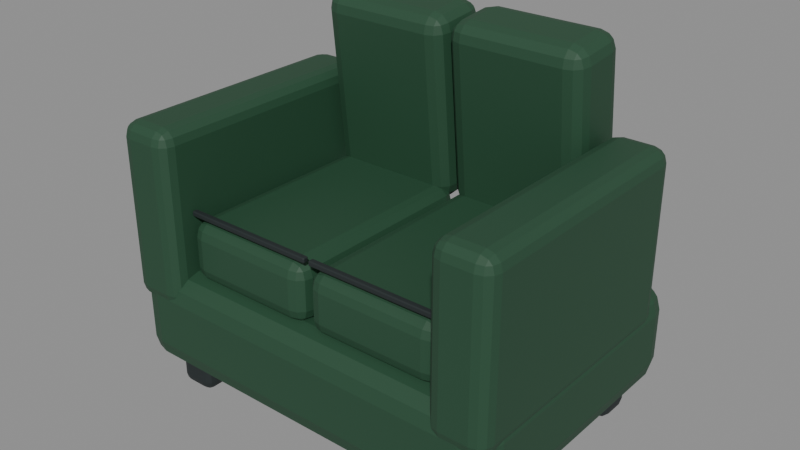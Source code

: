 # Source: best.blend  (saved by Blender 5.2.45; exported with 4.5.12 LTS)
import bpy
from mathutils import Matrix  # noqa: F401  (used for matrix-valued properties, if any)

bpy.ops.wm.read_factory_settings(use_empty=True)
scene = bpy.context.scene
scene.name = 'Scene'

# ---- materials (node trees are filled in below, after node groups)
mat_green = bpy.data.materials.new('green')
mat_green.diffuse_color = (0.0185, 0.07036, 0.03434, 1.0)
mat_dark = bpy.data.materials.new('dark')
mat_dark.diffuse_color = (0.01444, 0.02122, 0.02217, 1.0)

# ---- material node trees
mat_green.use_nodes = True; mat_green.node_tree.nodes.clear()
_N = mat_green.node_tree.nodes; _L = mat_green.node_tree.links
n0 = _N.new('ShaderNodeBsdfPrincipled'); n0.name = 'Principled BSDF'; n0.location = (-200, 100)
n0.inputs[0].default_value = (0.0185, 0.07036, 0.03434, 1.0)
n0.inputs[2].default_value = 0.65
n0.inputs[10].default_value = 0.005
n1 = _N.new('ShaderNodeOutputMaterial'); n1.name = 'Material Output'; n1.location = (200, 100)
_L.new(n0.outputs[0], n1.inputs[0])
n1.is_active_output = True
mat_dark.use_nodes = True; mat_dark.node_tree.nodes.clear()
_N = mat_dark.node_tree.nodes; _L = mat_dark.node_tree.links
n0 = _N.new('ShaderNodeBsdfPrincipled'); n0.name = 'Principled BSDF'; n0.location = (-200, 100)
n0.inputs[0].default_value = (0.01444, 0.02122, 0.02217, 1.0)
n0.inputs[2].default_value = 0.65
n0.inputs[10].default_value = 0.005
n1 = _N.new('ShaderNodeOutputMaterial'); n1.name = 'Material Output'; n1.location = (200, 100)
_L.new(n0.outputs[0], n1.inputs[0])
n1.is_active_output = True

# ---- meshes
me_cube = bpy.data.meshes.new('Cube')
me_cube.from_pydata([(-0.625, -0.45, -0.16), (-0.625, -0.45, 0.16), (-0.625, 0.45, -0.16), (-0.625, 0.45, 0.16), (0.625, -0.45, -0.16), (0.625, -0.45, 0.16), (0.625, 0.45, -0.16), (0.625, 0.45, 0.16)], [], [(0, 1, 3, 2), (2, 3, 7, 6), (6, 7, 5, 4), (4, 5, 1, 0), (2, 6, 4, 0), (7, 3, 1, 5)])
_uv = me_cube.uv_layers.new(name='UVMap')
_uv.uv.foreach_set('vector', [0.375, 0.0, 0.625, 0.0, 0.625, 0.25, 0.375, 0.25, 0.375, 0.25, 0.625, 0.25, 0.625, 0.5, 0.375, 0.5, 0.375, 0.5, 0.625, 0.5, 0.625, 0.75, 0.375, 0.75, 0.375, 0.75, 0.625, 0.75, 0.625, 1.0, 0.375, 1.0, 0.125, 0.5, 0.375, 0.5, 0.375, 0.75, 0.125, 0.75, 0.625, 0.5, 0.875, 0.5, 0.875, 0.75, 0.625, 0.75])
me_cube.materials.append(mat_green)
me_cube.update()
me_cube_001 = bpy.data.meshes.new('Cube.001')
me_cube_001.from_pydata([(-0.06, -0.06, -0.075), (-0.06, -0.06, 0.075), (-0.06, 0.06, -0.075), (-0.06, 0.06, 0.075), (0.06, -0.06, -0.075), (0.06, -0.06, 0.075), (0.06, 0.06, -0.075), (0.06, 0.06, 0.075)], [], [(0, 1, 3, 2), (2, 3, 7, 6), (6, 7, 5, 4), (4, 5, 1, 0), (2, 6, 4, 0), (7, 3, 1, 5)])
_uv = me_cube_001.uv_layers.new(name='UVMap')
_uv.uv.foreach_set('vector', [0.375, 0.0, 0.625, 0.0, 0.625, 0.25, 0.375, 0.25, 0.375, 0.25, 0.625, 0.25, 0.625, 0.5, 0.375, 0.5, 0.375, 0.5, 0.625, 0.5, 0.625, 0.75, 0.375, 0.75, 0.375, 0.75, 0.625, 0.75, 0.625, 1.0, 0.375, 1.0, 0.125, 0.5, 0.375, 0.5, 0.375, 0.75, 0.125, 0.75, 0.625, 0.5, 0.875, 0.5, 0.875, 0.75, 0.625, 0.75])
me_cube_001.materials.append(mat_dark)
me_cube_001.update()
me_cube_002 = bpy.data.meshes.new('Cube.002')
me_cube_002.from_pydata([(-0.06, -0.06, -0.075), (-0.06, -0.06, 0.075), (-0.06, 0.06, -0.075), (-0.06, 0.06, 0.075), (0.06, -0.06, -0.075), (0.06, -0.06, 0.075), (0.06, 0.06, -0.075), (0.06, 0.06, 0.075)], [], [(0, 1, 3, 2), (2, 3, 7, 6), (6, 7, 5, 4), (4, 5, 1, 0), (2, 6, 4, 0), (7, 3, 1, 5)])
_uv = me_cube_002.uv_layers.new(name='UVMap')
_uv.uv.foreach_set('vector', [0.375, 0.0, 0.625, 0.0, 0.625, 0.25, 0.375, 0.25, 0.375, 0.25, 0.625, 0.25, 0.625, 0.5, 0.375, 0.5, 0.375, 0.5, 0.625, 0.5, 0.625, 0.75, 0.375, 0.75, 0.375, 0.75, 0.625, 0.75, 0.625, 1.0, 0.375, 1.0, 0.125, 0.5, 0.375, 0.5, 0.375, 0.75, 0.125, 0.75, 0.625, 0.5, 0.875, 0.5, 0.875, 0.75, 0.625, 0.75])
me_cube_002.materials.append(mat_dark)
me_cube_002.update()
me_cube_003 = bpy.data.meshes.new('Cube.003')
me_cube_003.from_pydata([(-0.06, -0.06, -0.075), (-0.06, -0.06, 0.075), (-0.06, 0.06, -0.075), (-0.06, 0.06, 0.075), (0.06, -0.06, -0.075), (0.06, -0.06, 0.075), (0.06, 0.06, -0.075), (0.06, 0.06, 0.075)], [], [(0, 1, 3, 2), (2, 3, 7, 6), (6, 7, 5, 4), (4, 5, 1, 0), (2, 6, 4, 0), (7, 3, 1, 5)])
_uv = me_cube_003.uv_layers.new(name='UVMap')
_uv.uv.foreach_set('vector', [0.375, 0.0, 0.625, 0.0, 0.625, 0.25, 0.375, 0.25, 0.375, 0.25, 0.625, 0.25, 0.625, 0.5, 0.375, 0.5, 0.375, 0.5, 0.625, 0.5, 0.625, 0.75, 0.375, 0.75, 0.375, 0.75, 0.625, 0.75, 0.625, 1.0, 0.375, 1.0, 0.125, 0.5, 0.375, 0.5, 0.375, 0.75, 0.125, 0.75, 0.625, 0.5, 0.875, 0.5, 0.875, 0.75, 0.625, 0.75])
me_cube_003.materials.append(mat_dark)
me_cube_003.update()
me_cube_004 = bpy.data.meshes.new('Cube.004')
me_cube_004.from_pydata([(-0.06, -0.06, -0.075), (-0.06, -0.06, 0.075), (-0.06, 0.06, -0.075), (-0.06, 0.06, 0.075), (0.06, -0.06, -0.075), (0.06, -0.06, 0.075), (0.06, 0.06, -0.075), (0.06, 0.06, 0.075)], [], [(0, 1, 3, 2), (2, 3, 7, 6), (6, 7, 5, 4), (4, 5, 1, 0), (2, 6, 4, 0), (7, 3, 1, 5)])
_uv = me_cube_004.uv_layers.new(name='UVMap')
_uv.uv.foreach_set('vector', [0.375, 0.0, 0.625, 0.0, 0.625, 0.25, 0.375, 0.25, 0.375, 0.25, 0.625, 0.25, 0.625, 0.5, 0.375, 0.5, 0.375, 0.5, 0.625, 0.5, 0.625, 0.75, 0.375, 0.75, 0.375, 0.75, 0.625, 0.75, 0.625, 1.0, 0.375, 1.0, 0.125, 0.5, 0.375, 0.5, 0.375, 0.75, 0.125, 0.75, 0.625, 0.5, 0.875, 0.5, 0.875, 0.75, 0.625, 0.75])
me_cube_004.materials.append(mat_dark)
me_cube_004.update()
me_cube_005 = bpy.data.meshes.new('Cube.005')
me_cube_005.from_pydata([(-0.215, -0.335, -0.095), (-0.215, -0.335, 0.095), (-0.215, 0.335, -0.095), (-0.215, 0.335, 0.095), (0.215, -0.335, -0.095), (0.215, -0.335, 0.095), (0.215, 0.335, -0.095), (0.215, 0.335, 0.095)], [], [(0, 1, 3, 2), (2, 3, 7, 6), (6, 7, 5, 4), (4, 5, 1, 0), (2, 6, 4, 0), (7, 3, 1, 5)])
_uv = me_cube_005.uv_layers.new(name='UVMap')
_uv.uv.foreach_set('vector', [0.375, 0.0, 0.625, 0.0, 0.625, 0.25, 0.375, 0.25, 0.375, 0.25, 0.625, 0.25, 0.625, 0.5, 0.375, 0.5, 0.375, 0.5, 0.625, 0.5, 0.625, 0.75, 0.375, 0.75, 0.375, 0.75, 0.625, 0.75, 0.625, 1.0, 0.375, 1.0, 0.125, 0.5, 0.375, 0.5, 0.375, 0.75, 0.125, 0.75, 0.625, 0.5, 0.875, 0.5, 0.875, 0.75, 0.625, 0.75])
me_cube_005.materials.append(mat_green)
me_cube_005.update()
me_cube_006 = bpy.data.meshes.new('Cube.006')
me_cube_006.from_pydata([(-0.215, -0.105, -0.29), (-0.215, -0.105, 0.29), (-0.215, 0.105, -0.29), (-0.215, 0.105, 0.29), (0.215, -0.105, -0.29), (0.215, -0.105, 0.29), (0.215, 0.105, -0.29), (0.215, 0.105, 0.29)], [], [(0, 1, 3, 2), (2, 3, 7, 6), (6, 7, 5, 4), (4, 5, 1, 0), (2, 6, 4, 0), (7, 3, 1, 5)])
_uv = me_cube_006.uv_layers.new(name='UVMap')
_uv.uv.foreach_set('vector', [0.375, 0.0, 0.625, 0.0, 0.625, 0.25, 0.375, 0.25, 0.375, 0.25, 0.625, 0.25, 0.625, 0.5, 0.375, 0.5, 0.375, 0.5, 0.625, 0.5, 0.625, 0.75, 0.375, 0.75, 0.375, 0.75, 0.625, 0.75, 0.625, 1.0, 0.375, 1.0, 0.125, 0.5, 0.375, 0.5, 0.375, 0.75, 0.125, 0.75, 0.625, 0.5, 0.875, 0.5, 0.875, 0.75, 0.625, 0.75])
me_cube_006.materials.append(mat_green)
me_cube_006.update()
me_cube_007 = bpy.data.meshes.new('Cube.007')
me_cube_007.from_pydata([(-0.215, -0.009, -0.008), (-0.215, -0.009, 0.008), (-0.215, 0.009, -0.008), (-0.215, 0.009, 0.008), (0.215, -0.009, -0.008), (0.215, -0.009, 0.008), (0.215, 0.009, -0.008), (0.215, 0.009, 0.008)], [], [(0, 1, 3, 2), (2, 3, 7, 6), (6, 7, 5, 4), (4, 5, 1, 0), (2, 6, 4, 0), (7, 3, 1, 5)])
_uv = me_cube_007.uv_layers.new(name='UVMap')
_uv.uv.foreach_set('vector', [0.375, 0.0, 0.625, 0.0, 0.625, 0.25, 0.375, 0.25, 0.375, 0.25, 0.625, 0.25, 0.625, 0.5, 0.375, 0.5, 0.375, 0.5, 0.625, 0.5, 0.625, 0.75, 0.375, 0.75, 0.375, 0.75, 0.625, 0.75, 0.625, 1.0, 0.375, 1.0, 0.125, 0.5, 0.375, 0.5, 0.375, 0.75, 0.125, 0.75, 0.625, 0.5, 0.875, 0.5, 0.875, 0.75, 0.625, 0.75])
me_cube_007.materials.append(mat_dark)
me_cube_007.update()
me_cube_008 = bpy.data.meshes.new('Cube.008')
me_cube_008.from_pydata([(-0.215, -0.335, -0.095), (-0.215, -0.335, 0.095), (-0.215, 0.335, -0.095), (-0.215, 0.335, 0.095), (0.215, -0.335, -0.095), (0.215, -0.335, 0.095), (0.215, 0.335, -0.095), (0.215, 0.335, 0.095)], [], [(0, 1, 3, 2), (2, 3, 7, 6), (6, 7, 5, 4), (4, 5, 1, 0), (2, 6, 4, 0), (7, 3, 1, 5)])
_uv = me_cube_008.uv_layers.new(name='UVMap')
_uv.uv.foreach_set('vector', [0.375, 0.0, 0.625, 0.0, 0.625, 0.25, 0.375, 0.25, 0.375, 0.25, 0.625, 0.25, 0.625, 0.5, 0.375, 0.5, 0.375, 0.5, 0.625, 0.5, 0.625, 0.75, 0.375, 0.75, 0.375, 0.75, 0.625, 0.75, 0.625, 1.0, 0.375, 1.0, 0.125, 0.5, 0.375, 0.5, 0.375, 0.75, 0.125, 0.75, 0.625, 0.5, 0.875, 0.5, 0.875, 0.75, 0.625, 0.75])
me_cube_008.materials.append(mat_green)
me_cube_008.update()
me_cube_009 = bpy.data.meshes.new('Cube.009')
me_cube_009.from_pydata([(-0.215, -0.105, -0.29), (-0.215, -0.105, 0.29), (-0.215, 0.105, -0.29), (-0.215, 0.105, 0.29), (0.215, -0.105, -0.29), (0.215, -0.105, 0.29), (0.215, 0.105, -0.29), (0.215, 0.105, 0.29)], [], [(0, 1, 3, 2), (2, 3, 7, 6), (6, 7, 5, 4), (4, 5, 1, 0), (2, 6, 4, 0), (7, 3, 1, 5)])
_uv = me_cube_009.uv_layers.new(name='UVMap')
_uv.uv.foreach_set('vector', [0.375, 0.0, 0.625, 0.0, 0.625, 0.25, 0.375, 0.25, 0.375, 0.25, 0.625, 0.25, 0.625, 0.5, 0.375, 0.5, 0.375, 0.5, 0.625, 0.5, 0.625, 0.75, 0.375, 0.75, 0.375, 0.75, 0.625, 0.75, 0.625, 1.0, 0.375, 1.0, 0.125, 0.5, 0.375, 0.5, 0.375, 0.75, 0.125, 0.75, 0.625, 0.5, 0.875, 0.5, 0.875, 0.75, 0.625, 0.75])
me_cube_009.materials.append(mat_green)
me_cube_009.update()
me_cube_010 = bpy.data.meshes.new('Cube.010')
me_cube_010.from_pydata([(-0.215, -0.009, -0.008), (-0.215, -0.009, 0.008), (-0.215, 0.009, -0.008), (-0.215, 0.009, 0.008), (0.215, -0.009, -0.008), (0.215, -0.009, 0.008), (0.215, 0.009, -0.008), (0.215, 0.009, 0.008)], [], [(0, 1, 3, 2), (2, 3, 7, 6), (6, 7, 5, 4), (4, 5, 1, 0), (2, 6, 4, 0), (7, 3, 1, 5)])
_uv = me_cube_010.uv_layers.new(name='UVMap')
_uv.uv.foreach_set('vector', [0.375, 0.0, 0.625, 0.0, 0.625, 0.25, 0.375, 0.25, 0.375, 0.25, 0.625, 0.25, 0.625, 0.5, 0.375, 0.5, 0.375, 0.5, 0.625, 0.5, 0.625, 0.75, 0.375, 0.75, 0.375, 0.75, 0.625, 0.75, 0.625, 1.0, 0.375, 1.0, 0.125, 0.5, 0.375, 0.5, 0.375, 0.75, 0.125, 0.75, 0.625, 0.5, 0.875, 0.5, 0.875, 0.75, 0.625, 0.75])
me_cube_010.materials.append(mat_dark)
me_cube_010.update()
me_cube_011 = bpy.data.meshes.new('Cube.011')
me_cube_011.from_pydata([(-0.09, -0.405, -0.275), (-0.09, -0.405, 0.275), (-0.09, 0.405, -0.275), (-0.09, 0.405, 0.275), (0.09, -0.405, -0.275), (0.09, -0.405, 0.275), (0.09, 0.405, -0.275), (0.09, 0.405, 0.275)], [], [(0, 1, 3, 2), (2, 3, 7, 6), (6, 7, 5, 4), (4, 5, 1, 0), (2, 6, 4, 0), (7, 3, 1, 5)])
_uv = me_cube_011.uv_layers.new(name='UVMap')
_uv.uv.foreach_set('vector', [0.375, 0.0, 0.625, 0.0, 0.625, 0.25, 0.375, 0.25, 0.375, 0.25, 0.625, 0.25, 0.625, 0.5, 0.375, 0.5, 0.375, 0.5, 0.625, 0.5, 0.625, 0.75, 0.375, 0.75, 0.375, 0.75, 0.625, 0.75, 0.625, 1.0, 0.375, 1.0, 0.125, 0.5, 0.375, 0.5, 0.375, 0.75, 0.125, 0.75, 0.625, 0.5, 0.875, 0.5, 0.875, 0.75, 0.625, 0.75])
me_cube_011.materials.append(mat_green)
me_cube_011.update()
me_cube_012 = bpy.data.meshes.new('Cube.012')
me_cube_012.from_pydata([(-0.09, -0.405, -0.275), (-0.09, -0.405, 0.275), (-0.09, 0.405, -0.275), (-0.09, 0.405, 0.275), (0.09, -0.405, -0.275), (0.09, -0.405, 0.275), (0.09, 0.405, -0.275), (0.09, 0.405, 0.275)], [], [(0, 1, 3, 2), (2, 3, 7, 6), (6, 7, 5, 4), (4, 5, 1, 0), (2, 6, 4, 0), (7, 3, 1, 5)])
_uv = me_cube_012.uv_layers.new(name='UVMap')
_uv.uv.foreach_set('vector', [0.375, 0.0, 0.625, 0.0, 0.625, 0.25, 0.375, 0.25, 0.375, 0.25, 0.625, 0.25, 0.625, 0.5, 0.375, 0.5, 0.375, 0.5, 0.625, 0.5, 0.625, 0.75, 0.375, 0.75, 0.375, 0.75, 0.625, 0.75, 0.625, 1.0, 0.375, 1.0, 0.125, 0.5, 0.375, 0.5, 0.375, 0.75, 0.125, 0.75, 0.625, 0.5, 0.875, 0.5, 0.875, 0.75, 0.625, 0.75])
me_cube_012.materials.append(mat_green)
me_cube_012.update()

# ---- objects
ob_inventory_39 = bpy.data.objects.new('inventory_39', None)
ob_upholstered_base = bpy.data.objects.new('Upholstered base', me_cube)
ob_sofa_foot = bpy.data.objects.new('Sofa foot', me_cube_001)
ob_sofa_foot_001 = bpy.data.objects.new('Sofa foot.001', me_cube_002)
ob_sofa_foot_002 = bpy.data.objects.new('Sofa foot.002', me_cube_003)
ob_sofa_foot_003 = bpy.data.objects.new('Sofa foot.003', me_cube_004)
ob_seat_cushion = bpy.data.objects.new('Seat cushion', me_cube_005)
ob_back_cushion = bpy.data.objects.new('Back cushion', me_cube_006)
ob_upholstery_piping = bpy.data.objects.new('Upholstery piping', me_cube_007)
ob_seat_cushion_001 = bpy.data.objects.new('Seat cushion.001', me_cube_008)
ob_back_cushion_001 = bpy.data.objects.new('Back cushion.001', me_cube_009)
ob_upholstery_piping_001 = bpy.data.objects.new('Upholstery piping.001', me_cube_010)
ob_armrest = bpy.data.objects.new('Armrest', me_cube_011)
ob_armrest_001 = bpy.data.objects.new('Armrest.001', me_cube_012)

# ---- transforms, parenting, visibility, modifiers, constraints
ob_inventory_39.location = (0.0, 0.0, 0.0)
ob_inventory_39.scale = (0.8, 0.8, 0.8)
ob_upholstered_base.parent = ob_inventory_39
ob_upholstered_base.location = (0.625, -0.45, 0.26)
_m = ob_upholstered_base.modifiers.new('Soft manufactured edges', 'BEVEL')
_m.width = 0.08
_m.width_pct = 0.08
_m.segments = 3
ob_sofa_foot.parent = ob_inventory_39
ob_sofa_foot.location = (0.13, -0.13, 0.075)
_m = ob_sofa_foot.modifiers.new('Soft manufactured edges', 'BEVEL')
_m.width = 0.03
_m.width_pct = 0.03
_m.segments = 3
ob_sofa_foot_001.parent = ob_inventory_39
ob_sofa_foot_001.location = (0.13, -0.77, 0.075)
_m = ob_sofa_foot_001.modifiers.new('Soft manufactured edges', 'BEVEL')
_m.width = 0.03
_m.width_pct = 0.03
_m.segments = 3
ob_sofa_foot_002.parent = ob_inventory_39
ob_sofa_foot_002.location = (1.12, -0.13, 0.075)
_m = ob_sofa_foot_002.modifiers.new('Soft manufactured edges', 'BEVEL')
_m.width = 0.03
_m.width_pct = 0.03
_m.segments = 3
ob_sofa_foot_003.parent = ob_inventory_39
ob_sofa_foot_003.location = (1.12, -0.77, 0.075)
_m = ob_sofa_foot_003.modifiers.new('Soft manufactured edges', 'BEVEL')
_m.width = 0.03
_m.width_pct = 0.03
_m.segments = 3
ob_seat_cushion.parent = ob_inventory_39
ob_seat_cushion.location = (0.4025, -0.51, 0.5)
_m = ob_seat_cushion.modifiers.new('Soft manufactured edges', 'BEVEL')
_m.width = 0.0475
_m.width_pct = 0.0475
_m.segments = 3
ob_back_cushion.parent = ob_inventory_39
ob_back_cushion.location = (0.4025, -0.15, 0.84)
ob_back_cushion.rotation_euler = (0.1, 0.0, 0.0)
_m = ob_back_cushion.modifiers.new('Soft manufactured edges', 'BEVEL')
_m.width = 0.0525
_m.width_pct = 0.0525
_m.segments = 3
ob_upholstery_piping.parent = ob_inventory_39
ob_upholstery_piping.location = (0.4025, -0.82, 0.61)
_m = ob_upholstery_piping.modifiers.new('Soft manufactured edges', 'BEVEL')
_m.width = 0.004
_m.width_pct = 0.004
_m.segments = 3
ob_seat_cushion_001.parent = ob_inventory_39
ob_seat_cushion_001.location = (0.8475, -0.51, 0.5)
_m = ob_seat_cushion_001.modifiers.new('Soft manufactured edges', 'BEVEL')
_m.width = 0.0475
_m.width_pct = 0.0475
_m.segments = 3
ob_back_cushion_001.parent = ob_inventory_39
ob_back_cushion_001.location = (0.8475, -0.15, 0.84)
ob_back_cushion_001.rotation_euler = (0.1, 0.0, 0.0)
_m = ob_back_cushion_001.modifiers.new('Soft manufactured edges', 'BEVEL')
_m.width = 0.0525
_m.width_pct = 0.0525
_m.segments = 3
ob_upholstery_piping_001.parent = ob_inventory_39
ob_upholstery_piping_001.location = (0.8475, -0.82, 0.61)
_m = ob_upholstery_piping_001.modifiers.new('Soft manufactured edges', 'BEVEL')
_m.width = 0.004
_m.width_pct = 0.004
_m.segments = 3
ob_armrest.parent = ob_inventory_39
ob_armrest.location = (0.09, -0.5, 0.59)
_m = ob_armrest.modifiers.new('Soft manufactured edges', 'BEVEL')
_m.width = 0.045
_m.width_pct = 0.045
_m.segments = 3
ob_armrest_001.parent = ob_inventory_39
ob_armrest_001.location = (1.16, -0.5, 0.59)
_m = ob_armrest_001.modifiers.new('Soft manufactured edges', 'BEVEL')
_m.width = 0.045
_m.width_pct = 0.045
_m.segments = 3

# ---- collection membership
scene.collection.objects.link(ob_inventory_39)
scene.collection.objects.link(ob_upholstered_base)
scene.collection.objects.link(ob_sofa_foot)
scene.collection.objects.link(ob_sofa_foot_001)
scene.collection.objects.link(ob_sofa_foot_002)
scene.collection.objects.link(ob_sofa_foot_003)
scene.collection.objects.link(ob_seat_cushion)
scene.collection.objects.link(ob_back_cushion)
scene.collection.objects.link(ob_upholstery_piping)
scene.collection.objects.link(ob_seat_cushion_001)
scene.collection.objects.link(ob_back_cushion_001)
scene.collection.objects.link(ob_upholstery_piping_001)
scene.collection.objects.link(ob_armrest)
scene.collection.objects.link(ob_armrest_001)

# ---- scene / render settings (as saved in the file)
scene.frame_start = 1; scene.frame_end = 250; scene.frame_set(1)
scene.render.engine = 'BLENDER_EEVEE_NEXT'
scene.render.bake_bias = 0.0
scene.render.bake_samples = 0
scene.render.compositor_device = 'GPU'
scene.eevee.use_volume_custom_range = False
scene.eevee.fast_gi_thickness_near = 0.1
scene.eevee.fast_gi_thickness_far = 0.0
scene.eevee.ray_tracing_options.screen_trace_thickness = 0.1
bpy.context.view_layer.update()

# ---- added for rendering (the .blend has no active camera and no usable light): camera, sun + grey world if the file has none
cam_auto = bpy.data.cameras.new('AutoCamera')
cam_auto.lens = 50.0
cam_auto.sensor_width = 36.0
cam_auto.clip_end = 1000.0
ob_auto_camera = bpy.data.objects.new('AutoCamera', cam_auto)
scene.collection.objects.link(ob_auto_camera)
ob_auto_camera.location = (1.9197, -2.06564, 1.59138)
ob_auto_camera.rotation_euler = (1.09748, -7.21219e-08, 0.694738)
scene.camera = ob_auto_camera
light_auto_sun = bpy.data.lights.new('AutoSun', 'SUN')
light_auto_sun.energy = 3.0
light_auto_sun.angle = 0.0523599
ob_auto_sun = bpy.data.objects.new('AutoSun', light_auto_sun)
scene.collection.objects.link(ob_auto_sun)
ob_auto_sun.rotation_euler = (0.872665, 0.174533, 0.523599)
if scene.world is None:
    world_auto = bpy.data.worlds.new('AutoWorld')
    world_auto.color = (0.3, 0.3, 0.3)
    scene.world = world_auto
bpy.context.view_layer.update()
